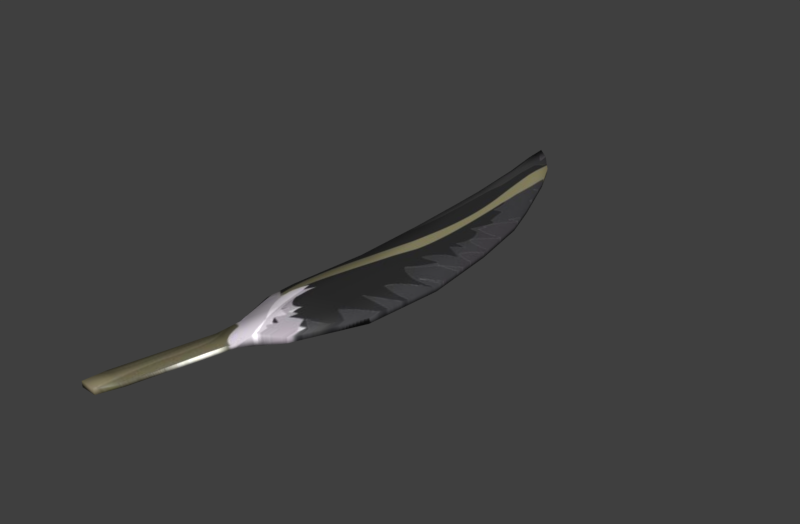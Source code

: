 # Source: feather.blend  (saved by Blender 5.2.45; exported with 4.5.12 LTS)
import bpy
from mathutils import Matrix  # noqa: F401  (used for matrix-valued properties, if any)

bpy.ops.wm.read_factory_settings(use_empty=True)
scene = bpy.context.scene
scene.name = 'Scene'

# ---- collections
col_collection_1 = bpy.data.collections.new('Collection 1'); scene.collection.children.link(col_collection_1)

# ---- images (referenced by path relative to the original .blend; pixels are not part of the script)
import os
ASSET_DIR = os.environ.get("B2B_ASSET_DIR", "")  # directory of the original .blend (textures are referenced by path, not embedded)
HERE = os.path.dirname(os.path.abspath(__file__))  # packed textures are extracted next to this script under _unpacked/

def load_image(name, relpath, width, height, colorspace="sRGB"):
    """Load a texture the original file referenced (path relative to the .blend, or extracted next to this script)."""
    p = next((c for c in (os.path.join(HERE, relpath), os.path.join(ASSET_DIR, relpath)) if relpath and os.path.exists(c)), "")
    if p:
        img = bpy.data.images.load(p, check_existing=True)
        img.name = name
    else:  # same state as the original file: an image datablock whose file is absent (Cycles renders it pink)
        img = bpy.data.images.new(name, width, height)
        img.source = "FILE"
        img.filepath = "//" + (relpath or name)
    img.colorspace_settings.name = colorspace
    return img
img_featherdiffuse_png = load_image('FeatherDiffuse.png', '_unpacked/FeatherDiffuse.4a8b4a41.png', 820, 565, 'sRGB')

# ---- materials (node trees are filled in below, after node groups)
mat_materialfeather = bpy.data.materials.new('MaterialFeather')
mat_materialfeather.alpha_threshold = 0.0
mat_materialfeather.use_backface_culling_lightprobe_volume = False
mat_materialfeather.use_transparent_shadow = False
mat_materialfeather.diffuse_color = (0.6619, 0.002148, 0.0, 1.0)
mat_materialfeather.specular_color = (0.9699, 0.8191, 0.8722)
mat_materialfeather.roughness = 0.5
mat_materialfeather.specular_intensity = 0.0
mat_materialfeather.line_color = (0.0, 0.0, 0.0, 1.0)

# ---- material node trees
mat_materialfeather.use_nodes = True; mat_materialfeather.node_tree.nodes.clear()
_N = mat_materialfeather.node_tree.nodes; _L = mat_materialfeather.node_tree.links
n0 = _N.new('ShaderNodeOutputMaterial'); n0.name = 'Material Output'; n0.location = (300, 300)
n1 = _N.new('ShaderNodeBsdfPrincipled'); n1.name = 'Principled BSDF'; n1.location = (10, 300)
n1.distribution = 'GGX'
n1.subsurface_method = 'BURLEY'
n1.inputs[3].default_value = 1.45
n1.inputs[27].default_value = (0.0, 0.0, 0.0, 1.0)
n1.inputs[28].default_value = 1.0
n2 = _N.new('ShaderNodeTexImage'); n2.name = 'Image Texture'; n2.location = (-280, 280)
n2.image = img_featherdiffuse_png
n2.extension = 'CLIP'
n3 = _N.new('ShaderNodeMixRGB'); n3.name = 'InventoryVisibility'; n3.location = (-240, 500)
n3.label = 'Brighter on black inventory'
n3.blend_type = 'MULTIPLY'
n3.inputs[0].default_value = 1.0
n3.inputs[2].default_value = (3.0, 3.0, 3.0, 1.0)
_L.new(n1.outputs[0], n0.inputs[0])
_L.new(n2.outputs[0], n3.inputs[1])
_L.new(n3.outputs[0], n1.inputs[0])
n0.is_active_output = True

# ---- world
world_feather_world = bpy.data.worlds.new('feather World'); scene.world = world_feather_world
world_feather_world.use_nodes = True; world_feather_world.node_tree.nodes.clear()
_N = world_feather_world.node_tree.nodes; _L = world_feather_world.node_tree.links
n0 = _N.new('ShaderNodeBackground'); n0.name = 'Background'; n0.location = (-200, 100)
n0.inputs[0].default_value = (0.05, 0.05, 0.05, 1.0)
n1 = _N.new('ShaderNodeOutputWorld'); n1.name = 'World Output'; n1.location = (200, 100)
_L.new(n0.outputs[0], n1.inputs[0])
n1.is_active_output = True

# ---- meshes
me_plane_002 = bpy.data.meshes.new('Plane.002')
me_plane_002.from_pydata([(-0.05198, -0.3914, 0.0113), (-0.07187, -0.3907, 0.01145), (0.02063, 0.1626, 0.01786), (-0.02436, 0.1611, 0.01819), (-0.05203, -0.3914, 0.004121), (-0.07192, -0.3907, 0.004272), (0.02051, 0.1627, 0.001622), (-0.02448, 0.1612, 0.001948), (0.03542, 0.08023, 0.01737), (0.03914, -0.02108, 0.01687), (0.02801, -0.1229, 0.01648), (-0.003205, -0.2254, 0.01624), (-0.0346, -0.2186, 0.01478), (-0.01699, -0.1244, 0.01681), (-0.00585, -0.02257, 0.0172), (-0.009573, 0.07874, 0.0177), (0.0353, 0.08031, 0.00113), (0.03902, -0.02101, 0.0006328), (0.02789, -0.1228, 0.0002434), (-0.003325, -0.2253, 0.0), (-0.03469, -0.2185, 0.001992), (-0.01711, -0.1243, 0.0005703), (-0.005971, -0.02249, 0.0009597), (-0.009693, 0.07882, 0.001457), (-0.04046, 0.08059, 0.01408), (-0.04242, 0.1634, 0.01448), (-0.04052, 0.08063, 0.005546), (-0.04248, 0.1634, 0.005944), (-0.05271, -0.1627, 0.01305), (-0.05237, -0.1227, 0.01323), (-0.04123, -0.02088, 0.01362), (-0.05278, -0.1627, 0.004509), (-0.05243, -0.1226, 0.004692), (-0.04129, -0.02084, 0.005081), (0.04995, 0.161, 0.006043), (0.05, 0.1609, 0.01299), (0.06371, 0.07855, 0.01251), (0.07192, -0.02262, 0.01198), (0.06079, -0.1244, 0.01159), (0.02253, -0.2067, 0.01149), (0.06366, 0.07858, 0.005559), (0.07187, -0.02259, 0.005029), (0.06074, -0.1244, 0.00464), (0.02247, -0.2067, 0.004542), (-0.02909, 0.2122, 0.01846), (0.008884, 0.2135, 0.01819), (-0.02921, 0.2123, 0.002221), (0.008764, 0.2136, 0.001945), (0.03363, 0.2117, 0.006399), (-0.04441, 0.2146, 0.006196), (-0.04435, 0.2146, 0.01473), (0.03368, 0.2117, 0.01335), (-0.0411, 0.2963, 0.01894), (-0.01487, 0.2972, 0.01875), (-0.04122, 0.2964, 0.0027), (-0.01499, 0.2973, 0.002509), (0.002224, 0.2952, 0.007019), (-0.05174, 0.2989, 0.006641), (-0.05168, 0.2989, 0.01518), (0.002276, 0.2952, 0.01397), (-0.06254, 0.3914, 0.01569), (-0.04441, 0.3752, 0.01468), (-0.0626, 0.3914, 0.00715), (-0.04447, 0.3753, 0.007736), (-0.01914, 0.3409, 0.007389), (-0.05984, 0.356, 0.006965), (-0.05977, 0.3559, 0.0155), (-0.01909, 0.3409, 0.01434), (-0.009826, -0.2477, 0.01052), (-0.03964, -0.3644, 0.0102), (-0.07031, -0.3633, 0.01043), (-0.009862, -0.2477, 0.005612), (-0.03967, -0.3643, 0.005292), (-0.07035, -0.3633, 0.005524), (-0.0405, -0.2466, 0.01075), (-0.04054, -0.2466, 0.005844)], [], [(2, 15, 8), (23, 6, 16), (1, 4, 0), (13, 30, 29), (11, 71, 19), (25, 49, 27), (9, 38, 37), (19, 39, 11), (16, 34, 40), (9, 36, 8), (5, 70, 73), (13, 28, 12), (25, 44, 50), (23, 33, 26), (20, 74, 12), (19, 21, 18), (18, 22, 17), (22, 16, 17), (0, 70, 1), (11, 13, 12), (10, 14, 13), (8, 14, 9), (25, 26, 24), (29, 31, 28), (30, 32, 29), (24, 33, 30), (21, 31, 32), (20, 28, 31), (3, 24, 15), (15, 30, 14), (21, 33, 22), (7, 26, 27), (36, 34, 35), (37, 40, 36), (38, 41, 37), (39, 42, 38), (17, 40, 41), (6, 48, 34), (10, 39, 38), (17, 42, 18), (8, 35, 2), (18, 43, 19), (48, 59, 51), (46, 55, 47), (49, 54, 46), (27, 46, 7), (34, 51, 35), (7, 47, 6), (2, 51, 45), (3, 45, 44), (52, 66, 58), (53, 67, 61), (52, 61, 60), (50, 57, 49), (47, 56, 48), (44, 53, 52), (45, 59, 53), (50, 52, 58), (61, 62, 60), (62, 66, 60), (61, 64, 63), (54, 65, 62), (54, 63, 55), (56, 67, 59), (58, 65, 57), (55, 64, 56), (69, 71, 68), (74, 73, 70), (72, 75, 71), (69, 74, 70), (4, 69, 0), (12, 68, 11), (4, 73, 72), (20, 71, 75), (2, 3, 15), (23, 7, 6), (1, 5, 4), (13, 14, 30), (11, 68, 71), (25, 50, 49), (9, 10, 38), (19, 43, 39), (16, 6, 34), (9, 37, 36), (5, 1, 70), (13, 29, 28), (25, 3, 44), (23, 22, 33), (20, 75, 74), (19, 20, 21), (18, 21, 22), (22, 23, 16), (0, 69, 70), (11, 10, 13), (10, 9, 14), (8, 15, 14), (25, 27, 26), (29, 32, 31), (30, 33, 32), (24, 26, 33), (21, 20, 31), (20, 12, 28), (3, 25, 24), (15, 24, 30), (21, 32, 33), (7, 23, 26), (36, 40, 34), (37, 41, 40), (38, 42, 41), (39, 43, 42), (17, 16, 40), (6, 47, 48), (10, 11, 39), (17, 41, 42), (8, 36, 35), (18, 42, 43), (48, 56, 59), (46, 54, 55), (49, 57, 54), (27, 49, 46), (34, 48, 51), (7, 46, 47), (2, 35, 51), (3, 2, 45), (52, 60, 66), (53, 59, 67), (52, 53, 61), (50, 58, 57), (47, 55, 56), (44, 45, 53), (45, 51, 59), (50, 44, 52), (61, 63, 62), (62, 65, 66), (61, 67, 64), (54, 57, 65), (54, 62, 63), (56, 64, 67), (58, 66, 65), (55, 63, 64), (69, 72, 71), (74, 75, 73), (72, 73, 75), (69, 68, 74), (4, 72, 69), (12, 74, 68), (4, 5, 73), (20, 19, 71)])
me_plane_002.polygons.foreach_set('use_smooth', [True] * 148)
_uv = me_plane_002.uv_layers.new(name='UVMap')
_uv.uv.foreach_set('vector', [0.6802, 0.634, 0.5716, 0.4169, 0.5733, 0.7394, 0.5727, 0.4125, 0.6835, 0.634, 0.5744, 0.7416, 0.004971, 0.005791, 0.0, 0.1363, 0.004348, 0.1405, 0.3187, 0.3702, 0.4454, 0.1934, 0.3197, 0.121, 0.1983, 0.468, 0.1676, 0.4206, 0.192, 0.4647, 0.6825, 0.1739, 0.7532, 0.1513, 0.6842, 0.1689, 0.4453, 0.7635, 0.3175, 0.9132, 0.4429, 0.9969, 0.192, 0.4647, 0.2186, 0.6451, 0.1983, 0.468, 0.5744, 0.7416, 0.6801, 0.8502, 0.5717, 0.9465, 0.4453, 0.7635, 0.5712, 0.9438, 0.5733, 0.7394, 0.0006268, 0.0004933, 0.03544, 0.0134, 0.03264, 0.009815, 0.3187, 0.3702, 0.2713, 0.1212, 0.2055, 0.2511, 0.6825, 0.1739, 0.7463, 0.2706, 0.7507, 0.1565, 0.5727, 0.4125, 0.4446, 0.1887, 0.575, 0.1883, 0.2006, 0.2452, 0.1708, 0.2101, 0.2055, 0.2511, 0.192, 0.4647, 0.3147, 0.3649, 0.3165, 0.6846, 0.3165, 0.6846, 0.4421, 0.4419, 0.4438, 0.7662, 0.4421, 0.4419, 0.5744, 0.7416, 0.4438, 0.7662, 0.004348, 0.1405, 0.03544, 0.0134, 0.004971, 0.005791, 0.1983, 0.468, 0.3187, 0.3702, 0.2055, 0.2511, 0.3205, 0.6836, 0.4436, 0.4457, 0.3187, 0.3702, 0.5733, 0.7394, 0.4436, 0.4457, 0.4453, 0.7635, 0.6825, 0.1739, 0.575, 0.1883, 0.5744, 0.1931, 0.3197, 0.121, 0.2687, 0.1159, 0.2713, 0.1212, 0.4454, 0.1934, 0.3177, 0.1157, 0.3197, 0.121, 0.5744, 0.1931, 0.4446, 0.1887, 0.4454, 0.1934, 0.3147, 0.3649, 0.2687, 0.1159, 0.3177, 0.1157, 0.2006, 0.2452, 0.2713, 0.1212, 0.2687, 0.1159, 0.6786, 0.3074, 0.5744, 0.1931, 0.5716, 0.4169, 0.5716, 0.4169, 0.4454, 0.1934, 0.4436, 0.4457, 0.3147, 0.3649, 0.4446, 0.1887, 0.4421, 0.4419, 0.6819, 0.3006, 0.575, 0.1883, 0.6842, 0.1689, 0.5712, 0.9438, 0.6801, 0.8502, 0.6787, 0.8483, 0.4429, 0.9969, 0.5717, 0.9465, 0.5712, 0.9438, 0.3175, 0.9132, 0.4422, 1.0, 0.4429, 0.9969, 0.2186, 0.6451, 0.3158, 0.9156, 0.3175, 0.9132, 0.4438, 0.7662, 0.5717, 0.9465, 0.4422, 1.0, 0.6835, 0.634, 0.7483, 0.7313, 0.6801, 0.8502, 0.3205, 0.6836, 0.2186, 0.6451, 0.3175, 0.9132, 0.4438, 0.7662, 0.3158, 0.9156, 0.3165, 0.6846, 0.5733, 0.7394, 0.6787, 0.8483, 0.6802, 0.634, 0.3165, 0.6846, 0.2161, 0.6452, 0.192, 0.4647, 0.7483, 0.7313, 0.8599, 0.4985, 0.7463, 0.7305, 0.7511, 0.263, 0.8682, 0.3664, 0.7524, 0.5467, 0.7532, 0.1513, 0.8673, 0.1677, 0.7511, 0.263, 0.6842, 0.1689, 0.7511, 0.263, 0.6819, 0.3006, 0.6801, 0.8502, 0.7463, 0.7305, 0.6787, 0.8483, 0.6819, 0.3006, 0.7524, 0.5467, 0.6835, 0.634, 0.6802, 0.634, 0.7463, 0.7305, 0.7476, 0.5485, 0.6786, 0.3074, 0.7476, 0.5485, 0.7463, 0.2706, 0.8601, 0.1774, 0.9447, 0.03104, 0.8653, 0.09627, 0.8609, 0.372, 0.9235, 0.3375, 0.9721, 0.1449, 0.8601, 0.1774, 0.9721, 0.1449, 0.9946, 0.007052, 0.7507, 0.1565, 0.8692, 0.09031, 0.7532, 0.1513, 0.7524, 0.5467, 0.863, 0.4973, 0.7483, 0.7313, 0.7463, 0.2706, 0.8609, 0.372, 0.8601, 0.1774, 0.7476, 0.5485, 0.8599, 0.4985, 0.8609, 0.372, 0.7507, 0.1565, 0.8601, 0.1774, 0.8653, 0.09627, 0.9721, 0.1449, 1.0, 0.0, 0.9946, 0.007052, 1.0, 0.0, 0.9447, 0.03104, 0.9946, 0.007052, 0.9721, 0.1449, 0.9272, 0.3349, 0.9762, 0.1405, 0.8673, 0.1677, 0.9495, 0.02429, 1.0, 0.0, 0.8673, 0.1677, 0.9762, 0.1405, 0.8682, 0.3664, 0.863, 0.4973, 0.9235, 0.3375, 0.8599, 0.4985, 0.8653, 0.09627, 0.9495, 0.02429, 0.8692, 0.09031, 0.8682, 0.3664, 0.9272, 0.3349, 0.863, 0.4973, 0.03445, 0.2221, 0.1676, 0.4206, 0.1697, 0.4219, 0.1708, 0.2101, 0.03264, 0.009815, 0.03544, 0.0134, 0.03165, 0.2197, 0.1688, 0.2076, 0.1676, 0.4206, 0.03445, 0.2221, 0.1708, 0.2101, 0.03544, 0.0134, 0.0, 0.1363, 0.03445, 0.2221, 0.004348, 0.1405, 0.2055, 0.2511, 0.1697, 0.4219, 0.1983, 0.468, 0.0, 0.1363, 0.03264, 0.009815, 0.03165, 0.2197, 0.2006, 0.2452, 0.1676, 0.4206, 0.1688, 0.2076, 0.6802, 0.634, 0.6786, 0.3074, 0.5716, 0.4169, 0.5727, 0.4125, 0.6819, 0.3006, 0.6835, 0.634, 0.004971, 0.005791, 0.0006268, 0.0004933, 0.0, 0.1363, 0.3187, 0.3702, 0.4436, 0.4457, 0.4454, 0.1934, 0.1983, 0.468, 0.1697, 0.4219, 0.1676, 0.4206, 0.6825, 0.1739, 0.7507, 0.1565, 0.7532, 0.1513, 0.4453, 0.7635, 0.3205, 0.6836, 0.3175, 0.9132, 0.192, 0.4647, 0.2161, 0.6452, 0.2186, 0.6451, 0.5744, 0.7416, 0.6835, 0.634, 0.6801, 0.8502, 0.4453, 0.7635, 0.4429, 0.9969, 0.5712, 0.9438, 0.0006268, 0.0004933, 0.004971, 0.005791, 0.03544, 0.0134, 0.3187, 0.3702, 0.3197, 0.121, 0.2713, 0.1212, 0.6825, 0.1739, 0.6786, 0.3074, 0.7463, 0.2706, 0.5727, 0.4125, 0.4421, 0.4419, 0.4446, 0.1887, 0.2006, 0.2452, 0.1688, 0.2076, 0.1708, 0.2101, 0.192, 0.4647, 0.2006, 0.2452, 0.3147, 0.3649, 0.3165, 0.6846, 0.3147, 0.3649, 0.4421, 0.4419, 0.4421, 0.4419, 0.5727, 0.4125, 0.5744, 0.7416, 0.004348, 0.1405, 0.03445, 0.2221, 0.03544, 0.0134, 0.1983, 0.468, 0.3205, 0.6836, 0.3187, 0.3702, 0.3205, 0.6836, 0.4453, 0.7635, 0.4436, 0.4457, 0.5733, 0.7394, 0.5716, 0.4169, 0.4436, 0.4457, 0.6825, 0.1739, 0.6842, 0.1689, 0.575, 0.1883, 0.3197, 0.121, 0.3177, 0.1157, 0.2687, 0.1159, 0.4454, 0.1934, 0.4446, 0.1887, 0.3177, 0.1157, 0.5744, 0.1931, 0.575, 0.1883, 0.4446, 0.1887, 0.3147, 0.3649, 0.2006, 0.2452, 0.2687, 0.1159, 0.2006, 0.2452, 0.2055, 0.2511, 0.2713, 0.1212, 0.6786, 0.3074, 0.6825, 0.1739, 0.5744, 0.1931, 0.5716, 0.4169, 0.5744, 0.1931, 0.4454, 0.1934, 0.3147, 0.3649, 0.3177, 0.1157, 0.4446, 0.1887, 0.6819, 0.3006, 0.5727, 0.4125, 0.575, 0.1883, 0.5712, 0.9438, 0.5717, 0.9465, 0.6801, 0.8502, 0.4429, 0.9969, 0.4422, 1.0, 0.5717, 0.9465, 0.3175, 0.9132, 0.3158, 0.9156, 0.4422, 1.0, 0.2186, 0.6451, 0.2161, 0.6452, 0.3158, 0.9156, 0.4438, 0.7662, 0.5744, 0.7416, 0.5717, 0.9465, 0.6835, 0.634, 0.7524, 0.5467, 0.7483, 0.7313, 0.3205, 0.6836, 0.1983, 0.468, 0.2186, 0.6451, 0.4438, 0.7662, 0.4422, 1.0, 0.3158, 0.9156, 0.5733, 0.7394, 0.5712, 0.9438, 0.6787, 0.8483, 0.3165, 0.6846, 0.3158, 0.9156, 0.2161, 0.6452, 0.7483, 0.7313, 0.863, 0.4973, 0.8599, 0.4985, 0.7511, 0.263, 0.8673, 0.1677, 0.8682, 0.3664, 0.7532, 0.1513, 0.8692, 0.09031, 0.8673, 0.1677, 0.6842, 0.1689, 0.7532, 0.1513, 0.7511, 0.263, 0.6801, 0.8502, 0.7483, 0.7313, 0.7463, 0.7305, 0.6819, 0.3006, 0.7511, 0.263, 0.7524, 0.5467, 0.6802, 0.634, 0.6787, 0.8483, 0.7463, 0.7305, 0.6786, 0.3074, 0.6802, 0.634, 0.7476, 0.5485, 0.8601, 0.1774, 0.9946, 0.007052, 0.9447, 0.03104, 0.8609, 0.372, 0.8599, 0.4985, 0.9235, 0.3375, 0.8601, 0.1774, 0.8609, 0.372, 0.9721, 0.1449, 0.7507, 0.1565, 0.8653, 0.09627, 0.8692, 0.09031, 0.7524, 0.5467, 0.8682, 0.3664, 0.863, 0.4973, 0.7463, 0.2706, 0.7476, 0.5485, 0.8609, 0.372, 0.7476, 0.5485, 0.7463, 0.7305, 0.8599, 0.4985, 0.7507, 0.1565, 0.7463, 0.2706, 0.8601, 0.1774, 0.9721, 0.1449, 0.9762, 0.1405, 1.0, 0.0, 1.0, 0.0, 0.9495, 0.02429, 0.9447, 0.03104, 0.9721, 0.1449, 0.9235, 0.3375, 0.9272, 0.3349, 0.8673, 0.1677, 0.8692, 0.09031, 0.9495, 0.02429, 0.8673, 0.1677, 1.0, 0.0, 0.9762, 0.1405, 0.863, 0.4973, 0.9272, 0.3349, 0.9235, 0.3375, 0.8653, 0.09627, 0.9447, 0.03104, 0.9495, 0.02429, 0.8682, 0.3664, 0.9762, 0.1405, 0.9272, 0.3349, 0.03445, 0.2221, 0.03165, 0.2197, 0.1676, 0.4206, 0.1708, 0.2101, 0.1688, 0.2076, 0.03264, 0.009815, 0.03165, 0.2197, 0.03264, 0.009815, 0.1688, 0.2076, 0.03445, 0.2221, 0.1697, 0.4219, 0.1708, 0.2101, 0.0, 0.1363, 0.03165, 0.2197, 0.03445, 0.2221, 0.2055, 0.2511, 0.1708, 0.2101, 0.1697, 0.4219, 0.0, 0.1363, 0.0006268, 0.0004933, 0.03264, 0.009815, 0.2006, 0.2452, 0.192, 0.4647, 0.1676, 0.4206])
me_plane_002.materials.append(mat_materialfeather)
me_plane_002.materials.append(None)
me_plane_002.use_remesh_preserve_volume = False
me_plane_002.use_remesh_preserve_attributes = False
me_plane_002.use_mirror_vertex_groups = False
me_plane_002.update()

# ---- objects
ob_plane = bpy.data.objects.new('Plane', me_plane_002)

# ---- transforms, parenting, visibility, modifiers, constraints
ob_plane.location = (0.0, 0.0, 0.0)

# ---- collection membership
scene.collection.objects.link(ob_plane)

# ---- scene / render settings (as saved in the file)
scene.frame_start = 1; scene.frame_end = 250; scene.frame_set(95)
scene.render.engine = 'BLENDER_EEVEE_NEXT'
scene.render.resolution_x = 1630
scene.render.resolution_y = 1068
scene.render.resolution_percentage = 50
scene.render.dither_intensity = 0.0
scene.render.film_transparent = True
scene.render.bake_bias = 0.0
scene.render.bake_samples = 0
scene.cycles.use_denoising = False
scene.cycles.samples = 128
scene.cycles.sampling_pattern = 'TABULATED_SOBOL'
scene.cycles.use_adaptive_sampling = False
scene.cycles.use_light_tree = False
scene.cycles.blur_glossy = 0.0
scene.cycles.sample_clamp_indirect = 0.0
scene.eevee.fast_gi_thickness_near = 0.1
scene.eevee.fast_gi_thickness_far = 0.0
scene.view_settings.view_transform = 'Standard'
bpy.context.view_layer.update()

# ---- added for rendering (the .blend has no active camera and no usable light): camera, sun
cam_auto = bpy.data.cameras.new('AutoCamera')
cam_auto.lens = 50.0
cam_auto.sensor_width = 36.0
cam_auto.clip_end = 1000.0
ob_auto_camera = bpy.data.objects.new('AutoCamera', cam_auto)
scene.collection.objects.link(ob_auto_camera)
ob_auto_camera.location = (0.736593, -0.883912, 0.598744)
ob_auto_camera.rotation_euler = (1.09748, -7.21219e-08, 0.694738)
scene.camera = ob_auto_camera
light_auto_sun = bpy.data.lights.new('AutoSun', 'SUN')
light_auto_sun.energy = 3.0
light_auto_sun.angle = 0.0523599
ob_auto_sun = bpy.data.objects.new('AutoSun', light_auto_sun)
scene.collection.objects.link(ob_auto_sun)
ob_auto_sun.rotation_euler = (0.872665, 0.174533, 0.523599)
bpy.context.view_layer.update()
